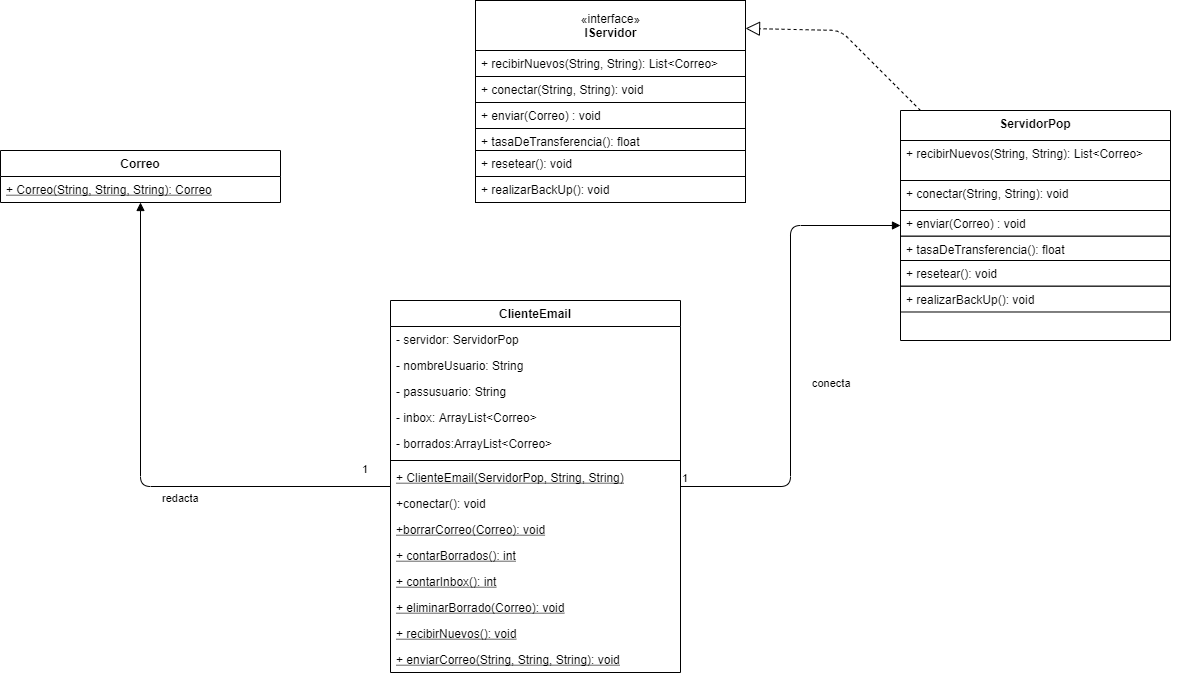

The diagram above was exported from draw.io. Its source (the exported page's mxGraphModel, read from the mxfile embedded in the PNG):
<mxGraphModel dx="1422" dy="794" grid="1" gridSize="10" guides="1" tooltips="1" connect="1" arrows="1" fold="1" page="1" pageScale="1" pageWidth="1169" pageHeight="826" background="#ffffff" math="0" shadow="0">
  <root>
    <mxCell id="0" />
    <mxCell id="1" parent="0" />
    <mxCell id="gJugHsILeVPlCH9j9M3L-41" value="ClienteEmail" style="swimlane;fontStyle=1;align=center;verticalAlign=top;childLayout=stackLayout;horizontal=1;startSize=26;horizontalStack=0;resizeParent=1;resizeParentMax=0;resizeLast=0;collapsible=1;marginBottom=0;" parent="1" vertex="1">
      <mxGeometry x="500" y="360" width="290" height="372" as="geometry" />
    </mxCell>
    <mxCell id="gJugHsILeVPlCH9j9M3L-42" value="- servidor: ServidorPop" style="text;strokeColor=none;fillColor=none;align=left;verticalAlign=top;spacingLeft=4;spacingRight=4;overflow=hidden;rotatable=0;points=[[0,0.5],[1,0.5]];portConstraint=eastwest;" parent="gJugHsILeVPlCH9j9M3L-41" vertex="1">
      <mxGeometry y="26" width="290" height="26" as="geometry" />
    </mxCell>
    <mxCell id="gqrP4sJ-fFkVl61YqZ8G-1" value="- nombreUsuario: String" style="text;strokeColor=none;fillColor=none;align=left;verticalAlign=top;spacingLeft=4;spacingRight=4;overflow=hidden;rotatable=0;points=[[0,0.5],[1,0.5]];portConstraint=eastwest;" vertex="1" parent="gJugHsILeVPlCH9j9M3L-41">
      <mxGeometry y="52" width="290" height="26" as="geometry" />
    </mxCell>
    <mxCell id="gqrP4sJ-fFkVl61YqZ8G-7" value="- passusuario: String" style="text;strokeColor=none;fillColor=none;align=left;verticalAlign=top;spacingLeft=4;spacingRight=4;overflow=hidden;rotatable=0;points=[[0,0.5],[1,0.5]];portConstraint=eastwest;" vertex="1" parent="gJugHsILeVPlCH9j9M3L-41">
      <mxGeometry y="78" width="290" height="26" as="geometry" />
    </mxCell>
    <mxCell id="gqrP4sJ-fFkVl61YqZ8G-8" value="- inbox: ArrayList&lt;Correo&gt;" style="text;strokeColor=none;fillColor=none;align=left;verticalAlign=top;spacingLeft=4;spacingRight=4;overflow=hidden;rotatable=0;points=[[0,0.5],[1,0.5]];portConstraint=eastwest;" vertex="1" parent="gJugHsILeVPlCH9j9M3L-41">
      <mxGeometry y="104" width="290" height="26" as="geometry" />
    </mxCell>
    <mxCell id="gqrP4sJ-fFkVl61YqZ8G-9" value="- borrados:ArrayList&lt;Correo&gt;" style="text;strokeColor=none;fillColor=none;align=left;verticalAlign=top;spacingLeft=4;spacingRight=4;overflow=hidden;rotatable=0;points=[[0,0.5],[1,0.5]];portConstraint=eastwest;" vertex="1" parent="gJugHsILeVPlCH9j9M3L-41">
      <mxGeometry y="130" width="290" height="26" as="geometry" />
    </mxCell>
    <mxCell id="gJugHsILeVPlCH9j9M3L-43" value="" style="line;strokeWidth=1;fillColor=none;align=left;verticalAlign=middle;spacingTop=-1;spacingLeft=3;spacingRight=3;rotatable=0;labelPosition=right;points=[];portConstraint=eastwest;" parent="gJugHsILeVPlCH9j9M3L-41" vertex="1">
      <mxGeometry y="156" width="290" height="8" as="geometry" />
    </mxCell>
    <mxCell id="gJugHsILeVPlCH9j9M3L-44" value="+ ClienteEmail(ServidorPop, String, String)" style="text;strokeColor=none;fillColor=none;align=left;verticalAlign=top;spacingLeft=4;spacingRight=4;overflow=hidden;rotatable=0;points=[[0,0.5],[1,0.5]];portConstraint=eastwest;fontStyle=4" parent="gJugHsILeVPlCH9j9M3L-41" vertex="1">
      <mxGeometry y="164" width="290" height="26" as="geometry" />
    </mxCell>
    <mxCell id="gqrP4sJ-fFkVl61YqZ8G-10" value="+conectar(): void" style="text;strokeColor=none;fillColor=none;align=left;verticalAlign=top;spacingLeft=4;spacingRight=4;overflow=hidden;rotatable=0;points=[[0,0.5],[1,0.5]];portConstraint=eastwest;fontStyle=0" vertex="1" parent="gJugHsILeVPlCH9j9M3L-41">
      <mxGeometry y="190" width="290" height="26" as="geometry" />
    </mxCell>
    <mxCell id="gqrP4sJ-fFkVl61YqZ8G-11" value="+borrarCorreo(Correo): void" style="text;strokeColor=none;fillColor=none;align=left;verticalAlign=top;spacingLeft=4;spacingRight=4;overflow=hidden;rotatable=0;points=[[0,0.5],[1,0.5]];portConstraint=eastwest;fontStyle=4" vertex="1" parent="gJugHsILeVPlCH9j9M3L-41">
      <mxGeometry y="216" width="290" height="26" as="geometry" />
    </mxCell>
    <mxCell id="gqrP4sJ-fFkVl61YqZ8G-12" value="+ contarBorrados(): int" style="text;strokeColor=none;fillColor=none;align=left;verticalAlign=top;spacingLeft=4;spacingRight=4;overflow=hidden;rotatable=0;points=[[0,0.5],[1,0.5]];portConstraint=eastwest;fontStyle=4" vertex="1" parent="gJugHsILeVPlCH9j9M3L-41">
      <mxGeometry y="242" width="290" height="26" as="geometry" />
    </mxCell>
    <mxCell id="gqrP4sJ-fFkVl61YqZ8G-13" value="+ contarInbox(): int" style="text;strokeColor=none;fillColor=none;align=left;verticalAlign=top;spacingLeft=4;spacingRight=4;overflow=hidden;rotatable=0;points=[[0,0.5],[1,0.5]];portConstraint=eastwest;fontStyle=4" vertex="1" parent="gJugHsILeVPlCH9j9M3L-41">
      <mxGeometry y="268" width="290" height="26" as="geometry" />
    </mxCell>
    <mxCell id="gqrP4sJ-fFkVl61YqZ8G-14" value="+ eliminarBorrado(Correo): void" style="text;strokeColor=none;fillColor=none;align=left;verticalAlign=top;spacingLeft=4;spacingRight=4;overflow=hidden;rotatable=0;points=[[0,0.5],[1,0.5]];portConstraint=eastwest;fontStyle=4" vertex="1" parent="gJugHsILeVPlCH9j9M3L-41">
      <mxGeometry y="294" width="290" height="26" as="geometry" />
    </mxCell>
    <mxCell id="gqrP4sJ-fFkVl61YqZ8G-15" value="+ recibirNuevos(): void" style="text;strokeColor=none;fillColor=none;align=left;verticalAlign=top;spacingLeft=4;spacingRight=4;overflow=hidden;rotatable=0;points=[[0,0.5],[1,0.5]];portConstraint=eastwest;fontStyle=4" vertex="1" parent="gJugHsILeVPlCH9j9M3L-41">
      <mxGeometry y="320" width="290" height="26" as="geometry" />
    </mxCell>
    <mxCell id="gqrP4sJ-fFkVl61YqZ8G-16" value="+ enviarCorreo(String, String, String): void" style="text;strokeColor=none;fillColor=none;align=left;verticalAlign=top;spacingLeft=4;spacingRight=4;overflow=hidden;rotatable=0;points=[[0,0.5],[1,0.5]];portConstraint=eastwest;fontStyle=4" vertex="1" parent="gJugHsILeVPlCH9j9M3L-41">
      <mxGeometry y="346" width="290" height="26" as="geometry" />
    </mxCell>
    <mxCell id="gJugHsILeVPlCH9j9M3L-45" value="Correo" style="swimlane;fontStyle=1;align=center;verticalAlign=top;childLayout=stackLayout;horizontal=1;startSize=26;horizontalStack=0;resizeParent=1;resizeParentMax=0;resizeLast=0;collapsible=1;marginBottom=0;" parent="1" vertex="1">
      <mxGeometry x="110" y="210" width="280" height="52" as="geometry" />
    </mxCell>
    <mxCell id="gJugHsILeVPlCH9j9M3L-48" value="+ Correo(String, String, String): Correo" style="text;strokeColor=none;fillColor=none;align=left;verticalAlign=top;spacingLeft=4;spacingRight=4;overflow=hidden;rotatable=0;points=[[0,0.5],[1,0.5]];portConstraint=eastwest;fontStyle=4" parent="gJugHsILeVPlCH9j9M3L-45" vertex="1">
      <mxGeometry y="26" width="280" height="26" as="geometry" />
    </mxCell>
    <mxCell id="gJugHsILeVPlCH9j9M3L-50" value="ServidorPop" style="swimlane;fontStyle=1;align=center;verticalAlign=top;childLayout=stackLayout;horizontal=1;startSize=30;horizontalStack=0;resizeParent=1;resizeParentMax=0;resizeLast=0;collapsible=1;marginBottom=0;" parent="1" vertex="1">
      <mxGeometry x="1010" y="170" width="270" height="230" as="geometry">
        <mxRectangle x="1010" y="170" width="100" height="40" as="alternateBounds" />
      </mxGeometry>
    </mxCell>
    <mxCell id="gqrP4sJ-fFkVl61YqZ8G-33" value="" style="group" vertex="1" connectable="0" parent="gJugHsILeVPlCH9j9M3L-50">
      <mxGeometry y="30" width="270" height="200" as="geometry" />
    </mxCell>
    <mxCell id="gqrP4sJ-fFkVl61YqZ8G-34" value="" style="group" vertex="1" connectable="0" parent="gqrP4sJ-fFkVl61YqZ8G-33">
      <mxGeometry width="280" height="126.73267326732673" as="geometry" />
    </mxCell>
    <mxCell id="gqrP4sJ-fFkVl61YqZ8G-35" value="" style="group" vertex="1" connectable="0" parent="gqrP4sJ-fFkVl61YqZ8G-34">
      <mxGeometry width="280" height="95.74267326732675" as="geometry" />
    </mxCell>
    <mxCell id="gqrP4sJ-fFkVl61YqZ8G-37" value="+ recibirNuevos(String, String): List&lt;Correo&gt;" style="text;align=left;verticalAlign=top;spacingLeft=4;spacingRight=4;overflow=hidden;rotatable=0;points=[[0,0.5],[1,0.5]];portConstraint=eastwest;labelBackgroundColor=#ffffff;fillColor=#ffffff;strokeColor=#000000;" vertex="1" parent="gqrP4sJ-fFkVl61YqZ8G-35">
      <mxGeometry width="270" height="40" as="geometry" />
    </mxCell>
    <mxCell id="gqrP4sJ-fFkVl61YqZ8G-38" value="+ conectar(String, String): void" style="text;align=left;verticalAlign=top;spacingLeft=4;spacingRight=4;overflow=hidden;rotatable=0;points=[[0,0.5],[1,0.5]];portConstraint=eastwest;labelBackgroundColor=#ffffff;fillColor=#ffffff;strokeColor=#000000;" vertex="1" parent="gqrP4sJ-fFkVl61YqZ8G-35">
      <mxGeometry y="40" width="270" height="30" as="geometry" />
    </mxCell>
    <mxCell id="gqrP4sJ-fFkVl61YqZ8G-39" value="+ enviar(Correo) : void" style="text;align=left;verticalAlign=top;spacingLeft=4;spacingRight=4;overflow=hidden;rotatable=0;points=[[0,0.5],[1,0.5]];portConstraint=eastwest;labelBackgroundColor=#ffffff;fillColor=#ffffff;strokeColor=#000000;" vertex="1" parent="gqrP4sJ-fFkVl61YqZ8G-35">
      <mxGeometry y="70.000099009901" width="270" height="25.74257425742574" as="geometry" />
    </mxCell>
    <mxCell id="gqrP4sJ-fFkVl61YqZ8G-40" value="+ tasaDeTransferencia(): float" style="text;align=left;verticalAlign=top;spacingLeft=4;spacingRight=4;overflow=hidden;rotatable=0;points=[[0,0.5],[1,0.5]];portConstraint=eastwest;labelBackgroundColor=#ffffff;fillColor=#ffffff;strokeColor=#000000;" vertex="1" parent="gqrP4sJ-fFkVl61YqZ8G-34">
      <mxGeometry y="95.74267326732674" width="270" height="25.74257425742574" as="geometry" />
    </mxCell>
    <mxCell id="gqrP4sJ-fFkVl61YqZ8G-41" value="+ resetear(): void" style="text;align=left;verticalAlign=top;spacingLeft=4;spacingRight=4;overflow=hidden;rotatable=0;points=[[0,0.5],[1,0.5]];portConstraint=eastwest;labelBackgroundColor=#ffffff;fillColor=#ffffff;strokeColor=#000000;" vertex="1" parent="gqrP4sJ-fFkVl61YqZ8G-33">
      <mxGeometry y="120.0048514851485" width="270" height="25.74257425742574" as="geometry" />
    </mxCell>
    <mxCell id="gqrP4sJ-fFkVl61YqZ8G-42" value="+ realizarBackUp(): void" style="text;align=left;verticalAlign=top;spacingLeft=4;spacingRight=4;overflow=hidden;rotatable=0;points=[[0,0.5],[1,0.5]];portConstraint=eastwest;labelBackgroundColor=#ffffff;fillColor=#ffffff;strokeColor=#000000;" vertex="1" parent="gqrP4sJ-fFkVl61YqZ8G-33">
      <mxGeometry y="145.74742574257425" width="270" height="25.74257425742574" as="geometry" />
    </mxCell>
    <mxCell id="gqrP4sJ-fFkVl61YqZ8G-25" value="" style="group" vertex="1" connectable="0" parent="1">
      <mxGeometry x="585" y="60" width="280" height="202" as="geometry" />
    </mxCell>
    <mxCell id="gqrP4sJ-fFkVl61YqZ8G-21" value="" style="group" vertex="1" connectable="0" parent="gqrP4sJ-fFkVl61YqZ8G-25">
      <mxGeometry width="280" height="128" as="geometry" />
    </mxCell>
    <mxCell id="gqrP4sJ-fFkVl61YqZ8G-18" value="" style="group" vertex="1" connectable="0" parent="gqrP4sJ-fFkVl61YqZ8G-21">
      <mxGeometry width="280" height="86" as="geometry" />
    </mxCell>
    <mxCell id="gJugHsILeVPlCH9j9M3L-49" value="«interface»&lt;br&gt;&lt;b&gt;IServidor&lt;/b&gt;" style="html=1;" parent="gqrP4sJ-fFkVl61YqZ8G-18" vertex="1">
      <mxGeometry width="270" height="50" as="geometry" />
    </mxCell>
    <mxCell id="gqrP4sJ-fFkVl61YqZ8G-17" value="+ recibirNuevos(String, String): List&lt;Correo&gt;" style="text;align=left;verticalAlign=top;spacingLeft=4;spacingRight=4;overflow=hidden;rotatable=0;points=[[0,0.5],[1,0.5]];portConstraint=eastwest;labelBackgroundColor=#ffffff;fillColor=#ffffff;strokeColor=#000000;" vertex="1" parent="gqrP4sJ-fFkVl61YqZ8G-18">
      <mxGeometry y="50" width="270" height="26" as="geometry" />
    </mxCell>
    <mxCell id="gqrP4sJ-fFkVl61YqZ8G-19" value="+ conectar(String, String): void" style="text;align=left;verticalAlign=top;spacingLeft=4;spacingRight=4;overflow=hidden;rotatable=0;points=[[0,0.5],[1,0.5]];portConstraint=eastwest;labelBackgroundColor=#ffffff;fillColor=#ffffff;strokeColor=#000000;" vertex="1" parent="gqrP4sJ-fFkVl61YqZ8G-21">
      <mxGeometry y="76" width="270" height="26" as="geometry" />
    </mxCell>
    <mxCell id="gqrP4sJ-fFkVl61YqZ8G-20" value="+ enviar(Correo) : void" style="text;align=left;verticalAlign=top;spacingLeft=4;spacingRight=4;overflow=hidden;rotatable=0;points=[[0,0.5],[1,0.5]];portConstraint=eastwest;labelBackgroundColor=#ffffff;fillColor=#ffffff;strokeColor=#000000;" vertex="1" parent="gqrP4sJ-fFkVl61YqZ8G-21">
      <mxGeometry y="102" width="270" height="26" as="geometry" />
    </mxCell>
    <mxCell id="gqrP4sJ-fFkVl61YqZ8G-22" value="+ tasaDeTransferencia(): float" style="text;align=left;verticalAlign=top;spacingLeft=4;spacingRight=4;overflow=hidden;rotatable=0;points=[[0,0.5],[1,0.5]];portConstraint=eastwest;labelBackgroundColor=#ffffff;fillColor=#ffffff;strokeColor=#000000;" vertex="1" parent="gqrP4sJ-fFkVl61YqZ8G-25">
      <mxGeometry y="128" width="270" height="26" as="geometry" />
    </mxCell>
    <mxCell id="gqrP4sJ-fFkVl61YqZ8G-23" value="+ resetear(): void" style="text;align=left;verticalAlign=top;spacingLeft=4;spacingRight=4;overflow=hidden;rotatable=0;points=[[0,0.5],[1,0.5]];portConstraint=eastwest;labelBackgroundColor=#ffffff;fillColor=#ffffff;strokeColor=#000000;" vertex="1" parent="gqrP4sJ-fFkVl61YqZ8G-25">
      <mxGeometry y="150" width="270" height="26" as="geometry" />
    </mxCell>
    <mxCell id="gqrP4sJ-fFkVl61YqZ8G-24" value="+ realizarBackUp(): void" style="text;align=left;verticalAlign=top;spacingLeft=4;spacingRight=4;overflow=hidden;rotatable=0;points=[[0,0.5],[1,0.5]];portConstraint=eastwest;labelBackgroundColor=#ffffff;fillColor=#ffffff;strokeColor=#000000;" vertex="1" parent="gqrP4sJ-fFkVl61YqZ8G-25">
      <mxGeometry y="176" width="270" height="26" as="geometry" />
    </mxCell>
    <mxCell id="gqrP4sJ-fFkVl61YqZ8G-43" value="" style="endArrow=block;dashed=1;endFill=0;endSize=12;html=1;" edge="1" parent="1" source="gJugHsILeVPlCH9j9M3L-50" target="gJugHsILeVPlCH9j9M3L-49">
      <mxGeometry width="160" relative="1" as="geometry">
        <mxPoint x="740" y="410" as="sourcePoint" />
        <mxPoint x="900" y="410" as="targetPoint" />
        <Array as="points">
          <mxPoint x="950" y="90" />
        </Array>
      </mxGeometry>
    </mxCell>
    <mxCell id="gqrP4sJ-fFkVl61YqZ8G-44" value="conecta" style="endArrow=block;endFill=1;html=1;edgeStyle=orthogonalEdgeStyle;align=left;verticalAlign=top;" edge="1" parent="1" source="gJugHsILeVPlCH9j9M3L-41" target="gJugHsILeVPlCH9j9M3L-50">
      <mxGeometry x="-0.0603" y="-20" relative="1" as="geometry">
        <mxPoint x="740" y="410" as="sourcePoint" />
        <mxPoint x="900" y="410" as="targetPoint" />
        <Array as="points" />
        <mxPoint as="offset" />
      </mxGeometry>
    </mxCell>
    <mxCell id="gqrP4sJ-fFkVl61YqZ8G-45" value="1" style="edgeLabel;resizable=0;html=1;align=left;verticalAlign=bottom;" connectable="0" vertex="1" parent="gqrP4sJ-fFkVl61YqZ8G-44">
      <mxGeometry x="-1" relative="1" as="geometry" />
    </mxCell>
    <mxCell id="gqrP4sJ-fFkVl61YqZ8G-46" value="redacta" style="endArrow=block;endFill=1;html=1;edgeStyle=orthogonalEdgeStyle;align=left;verticalAlign=top;" edge="1" parent="1" source="gJugHsILeVPlCH9j9M3L-41" target="gJugHsILeVPlCH9j9M3L-45">
      <mxGeometry x="-0.0603" y="-20" relative="1" as="geometry">
        <mxPoint x="90" y="581" as="sourcePoint" />
        <mxPoint x="310" y="320" as="targetPoint" />
        <Array as="points" />
        <mxPoint as="offset" />
      </mxGeometry>
    </mxCell>
    <mxCell id="gqrP4sJ-fFkVl61YqZ8G-47" value="1" style="edgeLabel;resizable=0;html=1;align=left;verticalAlign=bottom;" connectable="0" vertex="1" parent="gqrP4sJ-fFkVl61YqZ8G-46">
      <mxGeometry x="-1" relative="1" as="geometry">
        <mxPoint x="-30" y="-9" as="offset" />
      </mxGeometry>
    </mxCell>
  </root>
</mxGraphModel>